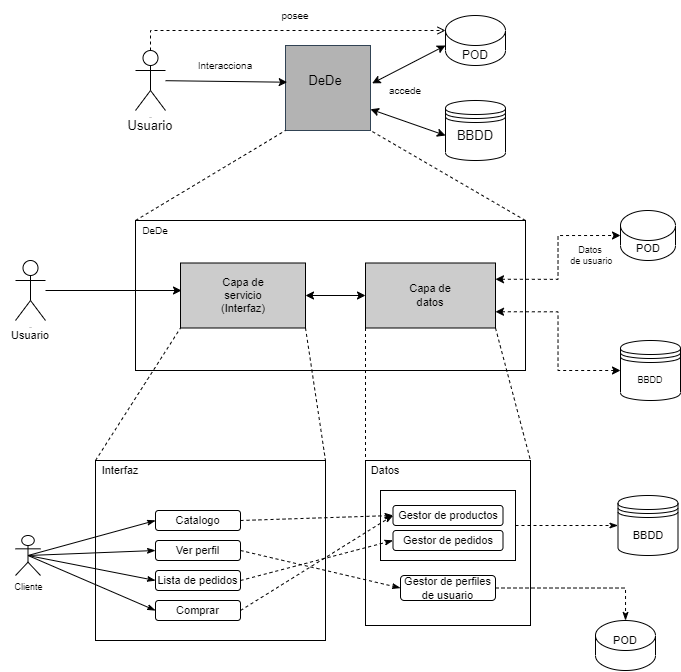

The diagram above was exported from draw.io. Its source (the exported page's mxGraphModel, read from the mxfile embedded in the PNG):
<mxGraphModel dx="981" dy="526" grid="1" gridSize="10" guides="1" tooltips="1" connect="1" arrows="1" fold="1" page="1" pageScale="1" pageWidth="1654" pageHeight="2336" math="0" shadow="0">
  <root>
    <mxCell id="0" />
    <mxCell id="1" parent="0" />
    <mxCell id="yo1b43cGbIpUf6j_2q1_-2" value="" style="shape=cylinder3;whiteSpace=wrap;html=1;boundedLbl=1;backgroundOutline=1;size=15;" parent="1" vertex="1">
      <mxGeometry x="550" y="85" width="60" height="50" as="geometry" />
    </mxCell>
    <mxCell id="yo1b43cGbIpUf6j_2q1_-4" value="POD" style="text;html=1;strokeColor=none;fillColor=none;align=center;verticalAlign=middle;whiteSpace=wrap;rounded=0;" parent="1" vertex="1">
      <mxGeometry x="555" y="115" width="50" height="20" as="geometry" />
    </mxCell>
    <mxCell id="yo1b43cGbIpUf6j_2q1_-5" value="" style="shape=datastore;whiteSpace=wrap;html=1;" parent="1" vertex="1">
      <mxGeometry x="550" y="170" width="60" height="60" as="geometry" />
    </mxCell>
    <object label="Actor" id="yo1b43cGbIpUf6j_2q1_-7">
      <mxCell style="shape=umlActor;verticalLabelPosition=bottom;verticalAlign=top;outlineConnect=0;fontStyle=0;html=1;fontSize=1;" parent="1" vertex="1">
        <mxGeometry x="240" y="120" width="30" height="60" as="geometry" />
      </mxCell>
    </object>
    <mxCell id="yo1b43cGbIpUf6j_2q1_-11" value="&lt;span style=&quot;font-size: 13px&quot;&gt;Usuario&lt;br&gt;&lt;/span&gt;" style="text;html=1;strokeColor=none;fillColor=none;align=center;verticalAlign=middle;whiteSpace=wrap;rounded=0;fontSize=1;" parent="1" vertex="1">
      <mxGeometry x="225" y="180" width="60" height="30" as="geometry" />
    </mxCell>
    <mxCell id="yo1b43cGbIpUf6j_2q1_-12" value="" style="whiteSpace=wrap;html=1;aspect=fixed;fontSize=13;labelBackgroundColor=#929292;fillColor=#B3B3B3;strokeColor=#314354;fontColor=#ffffff;" parent="1" vertex="1">
      <mxGeometry x="390" y="115" width="85" height="85" as="geometry" />
    </mxCell>
    <mxCell id="yo1b43cGbIpUf6j_2q1_-14" value="DeDe" style="text;html=1;strokeColor=none;fillColor=none;align=center;verticalAlign=middle;whiteSpace=wrap;rounded=0;fontSize=13;" parent="1" vertex="1">
      <mxGeometry x="400" y="135" width="60" height="30" as="geometry" />
    </mxCell>
    <mxCell id="yo1b43cGbIpUf6j_2q1_-15" value="BBDD" style="text;html=1;strokeColor=none;fillColor=none;align=center;verticalAlign=middle;whiteSpace=wrap;rounded=0;fontSize=13;" parent="1" vertex="1">
      <mxGeometry x="550" y="190" width="60" height="30" as="geometry" />
    </mxCell>
    <mxCell id="yo1b43cGbIpUf6j_2q1_-16" value="" style="endArrow=classic;html=1;rounded=0;fontSize=13;entryX=0.02;entryY=0.432;entryDx=0;entryDy=0;entryPerimeter=0;" parent="1" source="yo1b43cGbIpUf6j_2q1_-7" target="yo1b43cGbIpUf6j_2q1_-12" edge="1">
      <mxGeometry width="50" height="50" relative="1" as="geometry">
        <mxPoint x="430" y="220" as="sourcePoint" />
        <mxPoint x="480" y="170" as="targetPoint" />
      </mxGeometry>
    </mxCell>
    <mxCell id="yo1b43cGbIpUf6j_2q1_-19" value="&lt;span style=&quot;font-size: 10px ; font-style: normal&quot;&gt;Interacciona&lt;/span&gt;" style="text;html=1;align=center;verticalAlign=middle;whiteSpace=wrap;rounded=0;fontSize=10;fontStyle=2" parent="1" vertex="1">
      <mxGeometry x="310" y="120" width="40" height="30" as="geometry" />
    </mxCell>
    <mxCell id="yo1b43cGbIpUf6j_2q1_-21" value="" style="endArrow=classic;startArrow=classic;html=1;rounded=0;fontSize=13;entryX=0;entryY=0;entryDx=0;entryDy=30;entryPerimeter=0;exitX=1.02;exitY=0.445;exitDx=0;exitDy=0;exitPerimeter=0;" parent="1" source="yo1b43cGbIpUf6j_2q1_-12" target="yo1b43cGbIpUf6j_2q1_-2" edge="1">
      <mxGeometry width="50" height="50" relative="1" as="geometry">
        <mxPoint x="430" y="220" as="sourcePoint" />
        <mxPoint x="480" y="170" as="targetPoint" />
      </mxGeometry>
    </mxCell>
    <mxCell id="yo1b43cGbIpUf6j_2q1_-22" value="" style="endArrow=classic;startArrow=classic;html=1;rounded=0;fontSize=13;entryX=0;entryY=0.5;entryDx=0;entryDy=0;exitX=1;exitY=0.75;exitDx=0;exitDy=0;" parent="1" source="yo1b43cGbIpUf6j_2q1_-12" target="yo1b43cGbIpUf6j_2q1_-15" edge="1">
      <mxGeometry width="50" height="50" relative="1" as="geometry">
        <mxPoint x="500" y="240" as="sourcePoint" />
        <mxPoint x="550" y="190" as="targetPoint" />
      </mxGeometry>
    </mxCell>
    <mxCell id="yo1b43cGbIpUf6j_2q1_-24" value="" style="endArrow=none;dashed=1;html=1;rounded=0;fontSize=10;entryX=0;entryY=1;entryDx=0;entryDy=0;exitX=0;exitY=0;exitDx=0;exitDy=0;" parent="1" source="yo1b43cGbIpUf6j_2q1_-27" target="yo1b43cGbIpUf6j_2q1_-12" edge="1">
      <mxGeometry width="50" height="50" relative="1" as="geometry">
        <mxPoint x="340" y="280" as="sourcePoint" />
        <mxPoint x="480" y="230" as="targetPoint" />
      </mxGeometry>
    </mxCell>
    <mxCell id="yo1b43cGbIpUf6j_2q1_-25" value="" style="endArrow=none;dashed=1;html=1;rounded=0;fontSize=10;entryX=1;entryY=1;entryDx=0;entryDy=0;exitX=1;exitY=0;exitDx=0;exitDy=0;" parent="1" source="yo1b43cGbIpUf6j_2q1_-27" target="yo1b43cGbIpUf6j_2q1_-12" edge="1">
      <mxGeometry width="50" height="50" relative="1" as="geometry">
        <mxPoint x="520" y="280" as="sourcePoint" />
        <mxPoint x="520" y="230" as="targetPoint" />
      </mxGeometry>
    </mxCell>
    <mxCell id="yo1b43cGbIpUf6j_2q1_-27" value="" style="rounded=0;whiteSpace=wrap;html=1;labelBackgroundColor=#B3B3B3;fontSize=10;" parent="1" vertex="1">
      <mxGeometry x="240" y="290" width="390" height="150" as="geometry" />
    </mxCell>
    <mxCell id="yo1b43cGbIpUf6j_2q1_-29" value="&lt;span style=&quot;background-color: rgb(255 , 255 , 255)&quot;&gt;accede&lt;/span&gt;" style="text;html=1;strokeColor=none;fillColor=none;align=center;verticalAlign=middle;whiteSpace=wrap;rounded=0;fontSize=10;" parent="1" vertex="1">
      <mxGeometry x="480" y="150" width="60" height="20" as="geometry" />
    </mxCell>
    <mxCell id="yo1b43cGbIpUf6j_2q1_-30" value="posee" style="text;html=1;strokeColor=none;fillColor=none;align=center;verticalAlign=middle;whiteSpace=wrap;rounded=0;labelBackgroundColor=#FFFFFF;fontSize=10;" parent="1" vertex="1">
      <mxGeometry x="370" y="70" width="60" height="30" as="geometry" />
    </mxCell>
    <mxCell id="yo1b43cGbIpUf6j_2q1_-32" value="DeDe" style="text;html=1;strokeColor=none;fillColor=none;align=center;verticalAlign=middle;whiteSpace=wrap;rounded=0;labelBackgroundColor=#FFFFFF;fontSize=10;" parent="1" vertex="1">
      <mxGeometry x="235" y="290" width="50" height="20" as="geometry" />
    </mxCell>
    <mxCell id="yo1b43cGbIpUf6j_2q1_-42" style="edgeStyle=orthogonalEdgeStyle;rounded=0;orthogonalLoop=1;jettySize=auto;html=1;fontSize=11;" parent="1" source="yo1b43cGbIpUf6j_2q1_-33" edge="1">
      <mxGeometry relative="1" as="geometry">
        <mxPoint x="286" y="360" as="targetPoint" />
      </mxGeometry>
    </mxCell>
    <mxCell id="yo1b43cGbIpUf6j_2q1_-33" value="Actor" style="shape=umlActor;verticalLabelPosition=bottom;verticalAlign=top;html=1;outlineConnect=0;labelBackgroundColor=#FFFFFF;fontSize=1;fillColor=#FFFFFF;" parent="1" vertex="1">
      <mxGeometry x="120" y="330" width="30" height="60" as="geometry" />
    </mxCell>
    <mxCell id="yo1b43cGbIpUf6j_2q1_-34" value="Usuario" style="text;html=1;strokeColor=none;fillColor=none;align=center;verticalAlign=middle;whiteSpace=wrap;rounded=0;labelBackgroundColor=#FFFFFF;fontSize=11;" parent="1" vertex="1">
      <mxGeometry x="105" y="390" width="60" height="30" as="geometry" />
    </mxCell>
    <mxCell id="yo1b43cGbIpUf6j_2q1_-71" style="rounded=0;orthogonalLoop=1;jettySize=auto;html=1;exitX=1;exitY=1;exitDx=0;exitDy=0;entryX=1;entryY=0;entryDx=0;entryDy=0;dashed=1;fontSize=9;startArrow=none;startFill=0;endArrow=none;endFill=0;" parent="1" source="yo1b43cGbIpUf6j_2q1_-47" target="yo1b43cGbIpUf6j_2q1_-66" edge="1">
      <mxGeometry relative="1" as="geometry" />
    </mxCell>
    <mxCell id="yo1b43cGbIpUf6j_2q1_-47" value="" style="rounded=0;whiteSpace=wrap;html=1;labelBackgroundColor=#B3B3B3;fontSize=11;fillColor=#CCCCCC;" parent="1" vertex="1">
      <mxGeometry x="285" y="332.5" width="125" height="65" as="geometry" />
    </mxCell>
    <mxCell id="yo1b43cGbIpUf6j_2q1_-49" value="Capa de servicio&lt;br&gt;(Interfaz)" style="text;html=1;align=center;verticalAlign=middle;whiteSpace=wrap;rounded=0;fontSize=11;" parent="1" vertex="1">
      <mxGeometry x="317.5" y="350" width="60" height="30" as="geometry" />
    </mxCell>
    <mxCell id="yo1b43cGbIpUf6j_2q1_-63" style="edgeStyle=orthogonalEdgeStyle;rounded=0;orthogonalLoop=1;jettySize=auto;html=1;exitX=1;exitY=0.75;exitDx=0;exitDy=0;entryX=0;entryY=0.5;entryDx=0;entryDy=0;dashed=1;fontSize=9;startArrow=classic;startFill=1;endArrow=classic;endFill=1;" parent="1" source="yo1b43cGbIpUf6j_2q1_-50" target="yo1b43cGbIpUf6j_2q1_-62" edge="1">
      <mxGeometry relative="1" as="geometry" />
    </mxCell>
    <mxCell id="yo1b43cGbIpUf6j_2q1_-106" style="edgeStyle=none;rounded=0;orthogonalLoop=1;jettySize=auto;html=1;exitX=0;exitY=1;exitDx=0;exitDy=0;entryX=0;entryY=0;entryDx=0;entryDy=0;dashed=1;fontSize=11;startArrow=none;startFill=0;endArrow=none;endFill=0;" parent="1" source="yo1b43cGbIpUf6j_2q1_-50" target="yo1b43cGbIpUf6j_2q1_-105" edge="1">
      <mxGeometry relative="1" as="geometry" />
    </mxCell>
    <mxCell id="yo1b43cGbIpUf6j_2q1_-107" style="edgeStyle=none;rounded=0;orthogonalLoop=1;jettySize=auto;html=1;exitX=1;exitY=1;exitDx=0;exitDy=0;entryX=1;entryY=0;entryDx=0;entryDy=0;dashed=1;fontSize=11;startArrow=none;startFill=0;endArrow=none;endFill=0;" parent="1" source="yo1b43cGbIpUf6j_2q1_-50" target="yo1b43cGbIpUf6j_2q1_-105" edge="1">
      <mxGeometry relative="1" as="geometry" />
    </mxCell>
    <mxCell id="yo1b43cGbIpUf6j_2q1_-50" value="" style="rounded=0;whiteSpace=wrap;html=1;labelBackgroundColor=#B3B3B3;fontSize=11;fillColor=#CCCCCC;" parent="1" vertex="1">
      <mxGeometry x="470" y="332.5" width="130" height="65" as="geometry" />
    </mxCell>
    <mxCell id="yo1b43cGbIpUf6j_2q1_-52" value="Capa de datos" style="text;html=1;align=center;verticalAlign=middle;whiteSpace=wrap;rounded=0;fontSize=11;" parent="1" vertex="1">
      <mxGeometry x="505" y="350" width="60" height="30" as="geometry" />
    </mxCell>
    <mxCell id="yo1b43cGbIpUf6j_2q1_-53" value="" style="endArrow=classic;startArrow=classic;html=1;rounded=0;fontSize=11;entryX=0;entryY=0.5;entryDx=0;entryDy=0;exitX=1;exitY=0.5;exitDx=0;exitDy=0;" parent="1" source="yo1b43cGbIpUf6j_2q1_-47" target="yo1b43cGbIpUf6j_2q1_-50" edge="1">
      <mxGeometry width="50" height="50" relative="1" as="geometry">
        <mxPoint x="410" y="410" as="sourcePoint" />
        <mxPoint x="460" y="360" as="targetPoint" />
      </mxGeometry>
    </mxCell>
    <mxCell id="yo1b43cGbIpUf6j_2q1_-54" value="" style="endArrow=open;dashed=1;html=1;rounded=0;fontSize=11;exitX=0.5;exitY=0;exitDx=0;exitDy=0;exitPerimeter=0;entryX=0;entryY=0;entryDx=0;entryDy=15;entryPerimeter=0;edgeStyle=orthogonalEdgeStyle;startArrow=none;startFill=0;endFill=0;" parent="1" source="yo1b43cGbIpUf6j_2q1_-7" target="yo1b43cGbIpUf6j_2q1_-2" edge="1">
      <mxGeometry width="50" height="50" relative="1" as="geometry">
        <mxPoint x="250" y="140" as="sourcePoint" />
        <mxPoint x="300" y="90" as="targetPoint" />
      </mxGeometry>
    </mxCell>
    <mxCell id="yo1b43cGbIpUf6j_2q1_-55" value="" style="shape=cylinder3;whiteSpace=wrap;html=1;boundedLbl=1;backgroundOutline=1;size=15;labelBackgroundColor=#B3B3B3;fontSize=11;fillColor=none;gradientColor=none;" parent="1" vertex="1">
      <mxGeometry x="725" y="280" width="55" height="50" as="geometry" />
    </mxCell>
    <mxCell id="yo1b43cGbIpUf6j_2q1_-57" value="POD" style="text;html=1;strokeColor=none;fillColor=none;align=center;verticalAlign=middle;whiteSpace=wrap;rounded=0;fontSize=11;" parent="1" vertex="1">
      <mxGeometry x="722.5" y="302.5" width="60" height="30" as="geometry" />
    </mxCell>
    <mxCell id="yo1b43cGbIpUf6j_2q1_-58" value="" style="endArrow=classic;startArrow=classic;html=1;rounded=0;dashed=1;fontSize=11;entryX=0;entryY=0.5;entryDx=0;entryDy=0;edgeStyle=orthogonalEdgeStyle;entryPerimeter=0;exitX=1;exitY=0.25;exitDx=0;exitDy=0;" parent="1" source="yo1b43cGbIpUf6j_2q1_-50" target="yo1b43cGbIpUf6j_2q1_-55" edge="1">
      <mxGeometry width="50" height="50" relative="1" as="geometry">
        <mxPoint x="535" y="311.78932188134524" as="sourcePoint" />
        <mxPoint x="535" y="261.78932188134524" as="targetPoint" />
      </mxGeometry>
    </mxCell>
    <mxCell id="yo1b43cGbIpUf6j_2q1_-59" value="Datos&lt;br&gt;&amp;nbsp;de usuario" style="text;html=1;strokeColor=none;fillColor=none;align=center;verticalAlign=middle;whiteSpace=wrap;rounded=0;labelBackgroundColor=none;fontSize=9;" parent="1" vertex="1">
      <mxGeometry x="665" y="310" width="60" height="30" as="geometry" />
    </mxCell>
    <mxCell id="yo1b43cGbIpUf6j_2q1_-62" value="BBDD" style="shape=datastore;whiteSpace=wrap;html=1;labelBackgroundColor=none;fontSize=9;fillColor=none;gradientColor=none;" parent="1" vertex="1">
      <mxGeometry x="725" y="410" width="60" height="60" as="geometry" />
    </mxCell>
    <mxCell id="yo1b43cGbIpUf6j_2q1_-66" value="" style="rounded=0;whiteSpace=wrap;html=1;labelBackgroundColor=none;fontSize=9;fillColor=none;gradientColor=none;" parent="1" vertex="1">
      <mxGeometry x="200" y="530" width="230" height="180" as="geometry" />
    </mxCell>
    <mxCell id="yo1b43cGbIpUf6j_2q1_-67" value="" style="endArrow=none;dashed=1;html=1;rounded=0;fontSize=9;entryX=0;entryY=1;entryDx=0;entryDy=0;exitX=0;exitY=0;exitDx=0;exitDy=0;" parent="1" source="yo1b43cGbIpUf6j_2q1_-66" target="yo1b43cGbIpUf6j_2q1_-47" edge="1">
      <mxGeometry width="50" height="50" relative="1" as="geometry">
        <mxPoint x="430" y="590" as="sourcePoint" />
        <mxPoint x="480" y="540" as="targetPoint" />
      </mxGeometry>
    </mxCell>
    <mxCell id="yo1b43cGbIpUf6j_2q1_-100" style="edgeStyle=none;rounded=0;orthogonalLoop=1;jettySize=auto;html=1;exitX=0.5;exitY=0.5;exitDx=0;exitDy=0;exitPerimeter=0;entryX=0;entryY=0.5;entryDx=0;entryDy=0;fontSize=11;startArrow=none;startFill=0;endArrow=classicThin;endFill=1;" parent="1" source="yo1b43cGbIpUf6j_2q1_-72" target="yo1b43cGbIpUf6j_2q1_-89" edge="1">
      <mxGeometry relative="1" as="geometry" />
    </mxCell>
    <mxCell id="yo1b43cGbIpUf6j_2q1_-101" style="edgeStyle=none;rounded=0;orthogonalLoop=1;jettySize=auto;html=1;exitX=0.5;exitY=0.5;exitDx=0;exitDy=0;exitPerimeter=0;entryX=0;entryY=0.5;entryDx=0;entryDy=0;fontSize=11;startArrow=none;startFill=0;endArrow=classicThin;endFill=1;" parent="1" source="yo1b43cGbIpUf6j_2q1_-72" target="yo1b43cGbIpUf6j_2q1_-94" edge="1">
      <mxGeometry relative="1" as="geometry" />
    </mxCell>
    <mxCell id="yo1b43cGbIpUf6j_2q1_-102" style="edgeStyle=none;rounded=0;orthogonalLoop=1;jettySize=auto;html=1;exitX=0.5;exitY=0.5;exitDx=0;exitDy=0;exitPerimeter=0;entryX=0;entryY=0.5;entryDx=0;entryDy=0;fontSize=11;startArrow=none;startFill=0;endArrow=classicThin;endFill=1;" parent="1" source="yo1b43cGbIpUf6j_2q1_-72" target="yo1b43cGbIpUf6j_2q1_-95" edge="1">
      <mxGeometry relative="1" as="geometry" />
    </mxCell>
    <mxCell id="yo1b43cGbIpUf6j_2q1_-103" style="edgeStyle=none;rounded=0;orthogonalLoop=1;jettySize=auto;html=1;exitX=0.5;exitY=0.5;exitDx=0;exitDy=0;exitPerimeter=0;entryX=0;entryY=0.5;entryDx=0;entryDy=0;fontSize=11;startArrow=none;startFill=0;endArrow=classicThin;endFill=1;" parent="1" source="yo1b43cGbIpUf6j_2q1_-72" target="yo1b43cGbIpUf6j_2q1_-92" edge="1">
      <mxGeometry relative="1" as="geometry" />
    </mxCell>
    <mxCell id="yo1b43cGbIpUf6j_2q1_-72" value="Cliente&lt;br&gt;" style="shape=umlActor;verticalLabelPosition=bottom;verticalAlign=top;html=1;outlineConnect=0;labelBackgroundColor=none;fontSize=9;fillColor=none;gradientColor=none;" parent="1" vertex="1">
      <mxGeometry x="120" y="605" width="25" height="40" as="geometry" />
    </mxCell>
    <mxCell id="yo1b43cGbIpUf6j_2q1_-81" value="&lt;font style=&quot;font-size: 11px&quot;&gt;Interfaz&lt;/font&gt;" style="text;html=1;strokeColor=none;fillColor=none;align=center;verticalAlign=middle;whiteSpace=wrap;rounded=0;labelBackgroundColor=none;fontSize=9;" parent="1" vertex="1">
      <mxGeometry x="200" y="525" width="50" height="30" as="geometry" />
    </mxCell>
    <mxCell id="yo1b43cGbIpUf6j_2q1_-123" style="edgeStyle=none;rounded=0;orthogonalLoop=1;jettySize=auto;html=1;exitX=1;exitY=0.5;exitDx=0;exitDy=0;entryX=0;entryY=0.5;entryDx=0;entryDy=0;dashed=1;fontSize=11;startArrow=none;startFill=0;endArrow=classicThin;endFill=1;" parent="1" source="yo1b43cGbIpUf6j_2q1_-89" target="yo1b43cGbIpUf6j_2q1_-118" edge="1">
      <mxGeometry relative="1" as="geometry" />
    </mxCell>
    <mxCell id="yo1b43cGbIpUf6j_2q1_-89" value="Catalogo" style="rounded=1;whiteSpace=wrap;html=1;labelBackgroundColor=none;fontSize=11;fillColor=none;gradientColor=none;" parent="1" vertex="1">
      <mxGeometry x="260" y="580" width="85" height="20" as="geometry" />
    </mxCell>
    <mxCell id="yo1b43cGbIpUf6j_2q1_-126" style="edgeStyle=none;rounded=0;orthogonalLoop=1;jettySize=auto;html=1;exitX=1;exitY=0.5;exitDx=0;exitDy=0;entryX=0;entryY=0.5;entryDx=0;entryDy=0;dashed=1;fontSize=11;startArrow=none;startFill=0;endArrow=classicThin;endFill=1;" parent="1" source="yo1b43cGbIpUf6j_2q1_-92" target="yo1b43cGbIpUf6j_2q1_-118" edge="1">
      <mxGeometry relative="1" as="geometry" />
    </mxCell>
    <mxCell id="yo1b43cGbIpUf6j_2q1_-92" value="Comprar" style="rounded=1;whiteSpace=wrap;html=1;labelBackgroundColor=none;fontSize=11;fillColor=none;gradientColor=none;" parent="1" vertex="1">
      <mxGeometry x="260" y="670" width="85" height="20" as="geometry" />
    </mxCell>
    <mxCell id="yo1b43cGbIpUf6j_2q1_-124" style="edgeStyle=none;rounded=0;orthogonalLoop=1;jettySize=auto;html=1;exitX=1;exitY=0.5;exitDx=0;exitDy=0;entryX=0;entryY=0.5;entryDx=0;entryDy=0;dashed=1;fontSize=11;startArrow=none;startFill=0;endArrow=classicThin;endFill=1;" parent="1" source="yo1b43cGbIpUf6j_2q1_-94" target="yo1b43cGbIpUf6j_2q1_-110" edge="1">
      <mxGeometry relative="1" as="geometry" />
    </mxCell>
    <mxCell id="yo1b43cGbIpUf6j_2q1_-94" value="Ver perfil" style="rounded=1;whiteSpace=wrap;html=1;labelBackgroundColor=none;fontSize=11;fillColor=none;gradientColor=none;" parent="1" vertex="1">
      <mxGeometry x="260" y="610" width="85" height="20" as="geometry" />
    </mxCell>
    <mxCell id="yo1b43cGbIpUf6j_2q1_-125" style="edgeStyle=none;rounded=0;orthogonalLoop=1;jettySize=auto;html=1;exitX=1;exitY=0.5;exitDx=0;exitDy=0;entryX=0;entryY=0.5;entryDx=0;entryDy=0;dashed=1;fontSize=11;startArrow=none;startFill=0;endArrow=classicThin;endFill=1;" parent="1" source="yo1b43cGbIpUf6j_2q1_-95" target="yo1b43cGbIpUf6j_2q1_-120" edge="1">
      <mxGeometry relative="1" as="geometry" />
    </mxCell>
    <mxCell id="yo1b43cGbIpUf6j_2q1_-95" value="Lista de pedidos" style="rounded=1;whiteSpace=wrap;html=1;labelBackgroundColor=none;fontSize=11;fillColor=none;gradientColor=none;" parent="1" vertex="1">
      <mxGeometry x="260" y="640" width="85" height="20" as="geometry" />
    </mxCell>
    <mxCell id="yo1b43cGbIpUf6j_2q1_-105" value="" style="whiteSpace=wrap;html=1;aspect=fixed;labelBackgroundColor=none;fontSize=11;fillColor=none;gradientColor=none;" parent="1" vertex="1">
      <mxGeometry x="470" y="530" width="165" height="165" as="geometry" />
    </mxCell>
    <mxCell id="yo1b43cGbIpUf6j_2q1_-108" value="Datos" style="text;html=1;strokeColor=none;fillColor=none;align=center;verticalAlign=middle;whiteSpace=wrap;rounded=0;labelBackgroundColor=none;fontSize=11;" parent="1" vertex="1">
      <mxGeometry x="460" y="525" width="60" height="30" as="geometry" />
    </mxCell>
    <mxCell id="yo1b43cGbIpUf6j_2q1_-129" style="edgeStyle=orthogonalEdgeStyle;rounded=0;orthogonalLoop=1;jettySize=auto;html=1;exitX=1;exitY=0.5;exitDx=0;exitDy=0;dashed=1;fontSize=11;startArrow=none;startFill=0;endArrow=classicThin;endFill=1;" parent="1" source="yo1b43cGbIpUf6j_2q1_-110" target="yo1b43cGbIpUf6j_2q1_-130" edge="1">
      <mxGeometry relative="1" as="geometry">
        <mxPoint x="720" y="657.4482758620691" as="targetPoint" />
      </mxGeometry>
    </mxCell>
    <mxCell id="yo1b43cGbIpUf6j_2q1_-110" value="Gestor de perfiles de usuario" style="rounded=1;whiteSpace=wrap;html=1;labelBackgroundColor=none;fontSize=11;fillColor=none;gradientColor=none;" parent="1" vertex="1">
      <mxGeometry x="505" y="645" width="95" height="25" as="geometry" />
    </mxCell>
    <mxCell id="yo1b43cGbIpUf6j_2q1_-127" style="edgeStyle=none;rounded=0;orthogonalLoop=1;jettySize=auto;html=1;exitX=1;exitY=0.5;exitDx=0;exitDy=0;dashed=1;fontSize=11;startArrow=none;startFill=0;endArrow=classicThin;endFill=1;entryX=0;entryY=0.5;entryDx=0;entryDy=0;" parent="1" source="yo1b43cGbIpUf6j_2q1_-117" target="yo1b43cGbIpUf6j_2q1_-128" edge="1">
      <mxGeometry relative="1" as="geometry">
        <mxPoint x="730" y="594.6896551724137" as="targetPoint" />
      </mxGeometry>
    </mxCell>
    <mxCell id="yo1b43cGbIpUf6j_2q1_-117" value="" style="rounded=0;whiteSpace=wrap;html=1;labelBackgroundColor=none;fontSize=11;fillColor=none;gradientColor=none;" parent="1" vertex="1">
      <mxGeometry x="485" y="560" width="135" height="70" as="geometry" />
    </mxCell>
    <mxCell id="yo1b43cGbIpUf6j_2q1_-118" value="Gestor de productos" style="rounded=1;whiteSpace=wrap;html=1;labelBackgroundColor=none;fontSize=11;fillColor=none;gradientColor=none;" parent="1" vertex="1">
      <mxGeometry x="497.5" y="575" width="110" height="20" as="geometry" />
    </mxCell>
    <mxCell id="yo1b43cGbIpUf6j_2q1_-120" value="Gestor de pedidos" style="rounded=1;whiteSpace=wrap;html=1;labelBackgroundColor=none;fontSize=11;fillColor=none;gradientColor=none;" parent="1" vertex="1">
      <mxGeometry x="497.5" y="600" width="110" height="20" as="geometry" />
    </mxCell>
    <mxCell id="yo1b43cGbIpUf6j_2q1_-128" value="BBDD" style="shape=datastore;whiteSpace=wrap;html=1;labelBackgroundColor=none;fontSize=11;fillColor=none;gradientColor=none;" parent="1" vertex="1">
      <mxGeometry x="722.5" y="565" width="60" height="60" as="geometry" />
    </mxCell>
    <mxCell id="yo1b43cGbIpUf6j_2q1_-130" value="" style="shape=cylinder3;whiteSpace=wrap;html=1;boundedLbl=1;backgroundOutline=1;size=15;labelBackgroundColor=none;fontSize=11;fillColor=none;gradientColor=none;" parent="1" vertex="1">
      <mxGeometry x="700" y="690" width="60" height="50" as="geometry" />
    </mxCell>
    <mxCell id="yo1b43cGbIpUf6j_2q1_-131" value="POD" style="text;html=1;strokeColor=none;fillColor=none;align=center;verticalAlign=middle;whiteSpace=wrap;rounded=0;labelBackgroundColor=none;fontSize=11;" parent="1" vertex="1">
      <mxGeometry x="700" y="695" width="60" height="30" as="geometry" />
    </mxCell>
  </root>
</mxGraphModel>